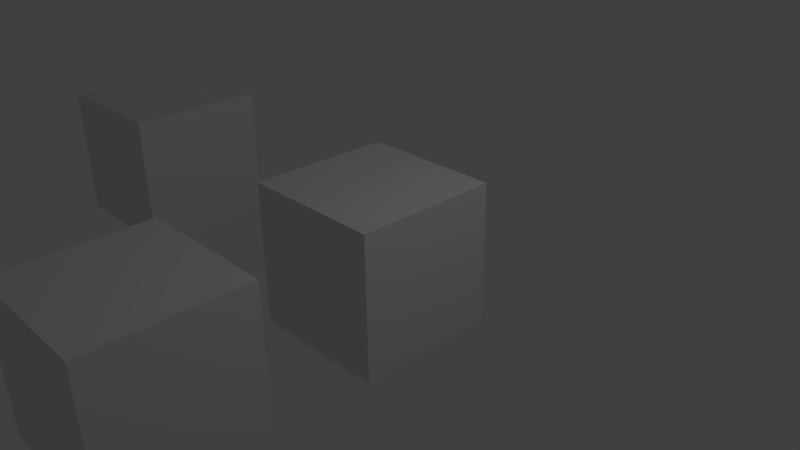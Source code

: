 # Source: test_models.blend  (saved by Blender 2.74.0; exported with 4.5.12 LTS)
import bpy
from mathutils import Matrix  # noqa: F401  (used for matrix-valued properties, if any)

bpy.ops.wm.read_factory_settings(use_empty=True)
scene = bpy.context.scene
scene.name = 'Scene'

# ---- collections
col_collection_1 = bpy.data.collections.new('Collection 1'); scene.collection.children.link(col_collection_1)

# ---- materials (node trees are filled in below, after node groups)
mat_simplemat = bpy.data.materials.new('SimpleMat')
mat_simplemat.alpha_threshold = 0.0
mat_simplemat.use_transparent_shadow = False
mat_simplemat.preview_render_type = 'SHADERBALL'
mat_simplemat.roughness = 0.5
mat_simplemat.line_color = (0.0, 0.0, 0.0, 1.0)

# ---- material node trees

# ---- world
world_world = bpy.data.worlds.new('World'); scene.world = world_world
world_world.color = (0.05088, 0.05088, 0.05088)
world_world.use_sun_shadow = False
world_world.sun_shadow_jitter_overblur = 0.0
world_world.cycles.sampling_method = 'MANUAL'
world_world.cycles.sample_map_resolution = 256

# ---- cameras
cam_camera = bpy.data.cameras.new('Camera')
cam_camera.clip_end = 100.0
cam_camera.lens = 35.0
cam_camera.sensor_width = 32.0
cam_camera.sensor_height = 18.0
cam_camera.ortho_scale = 7.314
cam_camera.dof.focus_distance = 0.0
cam_camera.dof.aperture_fstop = 128.0

# ---- lights
light_lamp = bpy.data.lights.new('Lamp', 'POINT')
light_lamp.transmission_factor = 0.0
light_lamp.cutoff_distance = 30.0
light_lamp.energy = 100.0
light_lamp.shadow_buffer_clip_start = 1.001
light_lamp.shadow_soft_size = 0.1
light_lamp.shadow_maximum_resolution = 0.006
light_lamp.use_absolute_resolution = True
light_lamp.cycles.use_multiple_importance_sampling = False

# ---- meshes
me_cube_002 = bpy.data.meshes.new('Cube.002')
me_cube_002.from_pydata([(1.0, -2.392, -1.0), (1.0, -4.392, -1.0), (-1.0, -4.392, -1.0), (-1.0, -2.392, -1.0), (1.0, -2.392, 1.0), (1.0, -4.392, 1.0), (-1.0, -4.392, 1.0), (-1.0, -2.392, 1.0)], [], [(0, 1, 2, 3), (4, 7, 6, 5), (0, 4, 5, 1), (1, 5, 6, 2), (2, 6, 7, 3), (4, 0, 3, 7)])
_uv = me_cube_002.uv_layers.new(name='UVMap')
_uv.uv.foreach_set('vector', [0.3333, 0.3333, 0.3333, 0.6667, 0.0, 0.6667, 1.192e-07, 0.3333, 0.3333, 0.0, 0.6667, 7.947e-08, 0.6667, 0.3333, 0.3333, 0.3333, 0.3333, 0.3333, 9.934e-08, 0.3333, 0.0, 0.0, 0.3333, 0.0, 1.0, 0.3333, 0.6667, 0.3333, 0.6667, 0.0, 1.0, 1.987e-08, 0.3333, 1.0, 1.987e-08, 1.0, 0.0, 0.6667, 0.3333, 0.6667, 0.3333, 0.3333, 0.6667, 0.3333, 0.6667, 0.6667, 0.3333, 0.6667])
me_cube_002.materials.append(mat_simplemat)
me_cube_002.use_remesh_preserve_volume = False
me_cube_002.use_remesh_preserve_attributes = False
me_cube_002.use_mirror_vertex_groups = False
me_cube_002.update()
me_cube_001 = bpy.data.meshes.new('Cube.001')
me_cube_001.from_pydata([(-4.028, 1.0, -1.0), (-4.028, -1.0, -1.0), (-6.028, -1.0, -1.0), (-6.028, 1.0, -1.0), (-4.028, 1.0, 1.0), (-4.028, -1.0, 1.0), (-6.028, -1.0, 1.0), (-6.028, 1.0, 1.0)], [], [(0, 1, 2, 3), (4, 7, 6, 5), (0, 4, 5, 1), (1, 5, 6, 2), (2, 6, 7, 3), (4, 0, 3, 7)])
_uv = me_cube_001.uv_layers.new(name='UVMap')
_uv.uv.foreach_set('vector', [0.3333, 1.0, 5.96e-08, 1.0, 0.0, 0.6667, 0.3333, 0.6667, 1.0, 0.0, 1.0, 0.3333, 0.6667, 0.3333, 0.6667, 0.0, 0.3333, 0.6667, 0.0, 0.6667, 0.0, 0.3333, 0.3333, 0.3333, 0.3333, 0.3333, 0.3333, 1.391e-07, 0.6667, 0.0, 0.6667, 0.3333, 1.0, 0.3333, 1.0, 0.6667, 0.6667, 0.6667, 0.6667, 0.3333, 0.0, 0.0, 0.3333, 7.947e-08, 0.3333, 0.3333, 5.96e-08, 0.3333])
me_cube_001.materials.append(mat_simplemat)
me_cube_001.use_remesh_preserve_volume = False
me_cube_001.use_remesh_preserve_attributes = False
me_cube_001.use_mirror_vertex_groups = False
me_cube_001.update()
me_cube = bpy.data.meshes.new('Cube')
me_cube.from_pydata([(1.0, 1.0, -1.0), (1.0, -1.0, -1.0), (-1.0, -1.0, -1.0), (-1.0, 1.0, -1.0), (1.0, 1.0, 1.0), (1.0, -1.0, 1.0), (-1.0, -1.0, 1.0), (-1.0, 1.0, 1.0)], [], [(0, 1, 2, 3), (4, 7, 6, 5), (0, 4, 5, 1), (1, 5, 6, 2), (2, 6, 7, 3), (4, 0, 3, 7)])
_uv = me_cube.uv_layers.new(name='UVMap')
_uv.uv.foreach_set('vector', [1.987e-08, 0.6667, 0.3333, 0.6667, 0.3333, 1.0, 0.0, 1.0, 0.6667, 0.3333, 0.6667, 0.6667, 0.3333, 0.6667, 0.3333, 0.3333, 0.6667, 0.3333, 0.3333, 0.3333, 0.3333, 0.0, 0.6667, 1.987e-08, 2.98e-08, 0.3333, 0.0, 1.291e-07, 0.3333, 0.0, 0.3333, 0.3333, 1.0, 0.3333, 0.6667, 0.3333, 0.6667, 8.941e-08, 1.0, 0.0, 0.0, 0.3333, 0.3333, 0.3333, 0.3333, 0.6667, 2.98e-08, 0.6667])
me_cube.materials.append(mat_simplemat)
me_cube.use_remesh_preserve_volume = False
me_cube.use_remesh_preserve_attributes = False
me_cube.use_mirror_vertex_groups = False
me_cube.update()

# ---- objects
ob_cube_03 = bpy.data.objects.new('Cube_03', me_cube_002)
ob_cube_02 = bpy.data.objects.new('Cube_02', me_cube_001)
ob_cube_01 = bpy.data.objects.new('Cube_01', me_cube)
ob_lamp = bpy.data.objects.new('Lamp', light_lamp)
ob_camera = bpy.data.objects.new('Camera', cam_camera)

# ---- transforms, parenting, visibility, modifiers, constraints
ob_cube_03.location = (0.0, 0.0, 0.0)
ob_cube_03.lock_rotations_4d = False
ob_cube_03.empty_display_type = 'ARROWS'
ob_cube_03.lineart.crease_threshold = 0.0
ob_cube_02.location = (0.0, 0.0, 0.0)
ob_cube_02.lock_rotations_4d = False
ob_cube_02.empty_display_type = 'ARROWS'
ob_cube_02.lineart.crease_threshold = 0.0
ob_cube_01.location = (0.0, 0.0, 0.0)
ob_cube_01.lock_rotations_4d = False
ob_cube_01.empty_display_type = 'ARROWS'
ob_cube_01.lineart.crease_threshold = 0.0
ob_lamp.location = (4.076, 1.005, 5.904)
ob_lamp.rotation_euler = (0.6503, 0.05522, 1.866)
ob_lamp.lock_rotations_4d = False
ob_lamp.empty_display_type = 'ARROWS'
ob_lamp.color = (0.0, 0.0, 0.0, 0.0)
ob_lamp.lineart.crease_threshold = 0.0
ob_camera.location = (7.481, -6.508, 5.344)
ob_camera.rotation_euler = (1.109, 0.01082, 0.8149)
ob_camera.lock_rotations_4d = False
ob_camera.empty_display_type = 'ARROWS'
ob_camera.color = (0.0, 0.0, 0.0, 0.0)
ob_camera.display_type = 'WIRE'
ob_camera.lineart.crease_threshold = 0.0

# ---- collection membership
col_collection_1.objects.link(ob_cube_03)
col_collection_1.objects.link(ob_cube_02)
col_collection_1.objects.link(ob_cube_01)
col_collection_1.objects.link(ob_lamp)
col_collection_1.objects.link(ob_camera)

# ---- scene / render settings (as saved in the file)
scene.camera = ob_camera
scene.frame_start = 1; scene.frame_end = 250; scene.frame_set(1)
scene.render.engine = 'BLENDER_EEVEE_NEXT'
scene.render.resolution_percentage = 50
scene.render.dither_intensity = 0.0
scene.cycles.use_denoising = False
scene.cycles.samples = 10
scene.cycles.sampling_pattern = 'TABULATED_SOBOL'
scene.cycles.light_sampling_threshold = 0.0
scene.cycles.use_adaptive_sampling = False
scene.cycles.use_light_tree = False
scene.cycles.blur_glossy = 0.0
scene.cycles.pixel_filter_type = 'GAUSSIAN'
scene.cycles.sample_clamp_indirect = 0.0
scene.view_settings.view_transform = 'Standard'
bpy.context.view_layer.update()
